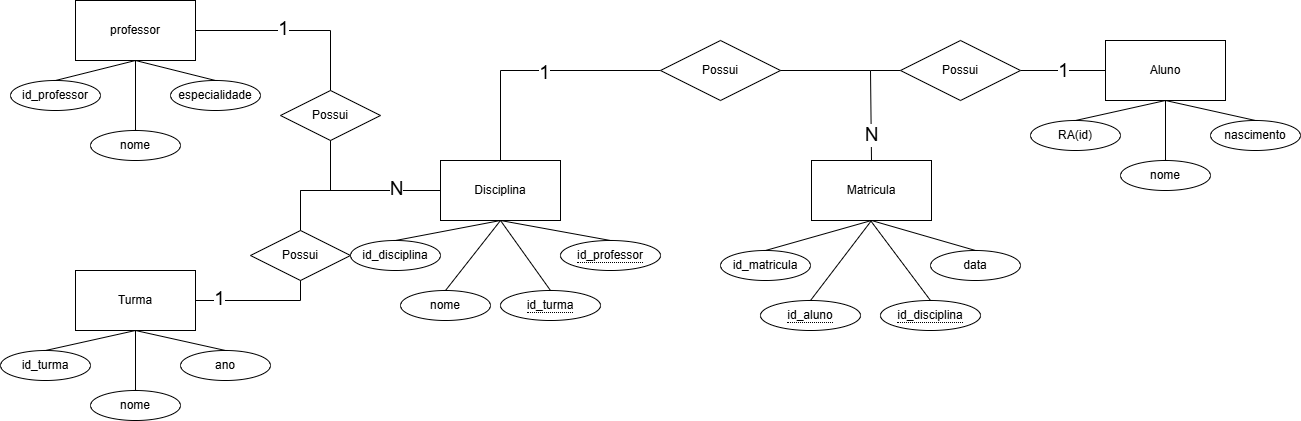

The diagram above was exported from draw.io. Its source (the exported page's mxGraphModel, read from the mxfile embedded in the PNG):
<mxGraphModel dx="1704" dy="664" grid="1" gridSize="10" guides="1" tooltips="1" connect="1" arrows="1" fold="1" page="1" pageScale="1" pageWidth="827" pageHeight="1169" math="0" shadow="0">
  <root>
    <mxCell id="0" />
    <mxCell id="1" parent="0" />
    <mxCell id="v2vk_ird71guNkKU09Qy-1" value="Turma" style="rounded=0;whiteSpace=wrap;html=1;" vertex="1" parent="1">
      <mxGeometry x="505" y="290" width="120" height="60" as="geometry" />
    </mxCell>
    <mxCell id="v2vk_ird71guNkKU09Qy-3" value="id_turma" style="ellipse;whiteSpace=wrap;html=1;" vertex="1" parent="1">
      <mxGeometry x="430" y="370" width="90" height="30" as="geometry" />
    </mxCell>
    <mxCell id="v2vk_ird71guNkKU09Qy-5" value="nome" style="ellipse;whiteSpace=wrap;html=1;" vertex="1" parent="1">
      <mxGeometry x="520" y="410" width="90" height="30" as="geometry" />
    </mxCell>
    <mxCell id="v2vk_ird71guNkKU09Qy-6" value="ano" style="ellipse;whiteSpace=wrap;html=1;" vertex="1" parent="1">
      <mxGeometry x="610" y="370" width="90" height="30" as="geometry" />
    </mxCell>
    <mxCell id="v2vk_ird71guNkKU09Qy-7" value="" style="endArrow=none;html=1;rounded=0;entryX=0.5;entryY=1;entryDx=0;entryDy=0;exitX=0.5;exitY=0;exitDx=0;exitDy=0;" edge="1" parent="1" source="v2vk_ird71guNkKU09Qy-3" target="v2vk_ird71guNkKU09Qy-1">
      <mxGeometry width="50" height="50" relative="1" as="geometry">
        <mxPoint x="805" y="470" as="sourcePoint" />
        <mxPoint x="855" y="420" as="targetPoint" />
      </mxGeometry>
    </mxCell>
    <mxCell id="v2vk_ird71guNkKU09Qy-8" value="" style="endArrow=none;html=1;rounded=0;entryX=0.5;entryY=1;entryDx=0;entryDy=0;exitX=0.5;exitY=0;exitDx=0;exitDy=0;" edge="1" parent="1" source="v2vk_ird71guNkKU09Qy-5" target="v2vk_ird71guNkKU09Qy-1">
      <mxGeometry width="50" height="50" relative="1" as="geometry">
        <mxPoint x="805" y="470" as="sourcePoint" />
        <mxPoint x="855" y="420" as="targetPoint" />
      </mxGeometry>
    </mxCell>
    <mxCell id="v2vk_ird71guNkKU09Qy-9" value="" style="endArrow=none;html=1;rounded=0;entryX=0.5;entryY=1;entryDx=0;entryDy=0;exitX=0.5;exitY=0;exitDx=0;exitDy=0;" edge="1" parent="1" source="v2vk_ird71guNkKU09Qy-6" target="v2vk_ird71guNkKU09Qy-1">
      <mxGeometry width="50" height="50" relative="1" as="geometry">
        <mxPoint x="805" y="470" as="sourcePoint" />
        <mxPoint x="855" y="420" as="targetPoint" />
      </mxGeometry>
    </mxCell>
    <mxCell id="v2vk_ird71guNkKU09Qy-10" value="Aluno" style="rounded=0;whiteSpace=wrap;html=1;" vertex="1" parent="1">
      <mxGeometry x="1535" y="60" width="120" height="60" as="geometry" />
    </mxCell>
    <mxCell id="v2vk_ird71guNkKU09Qy-11" value="RA(id)" style="ellipse;whiteSpace=wrap;html=1;" vertex="1" parent="1">
      <mxGeometry x="1460" y="140" width="90" height="30" as="geometry" />
    </mxCell>
    <mxCell id="v2vk_ird71guNkKU09Qy-12" value="nome" style="ellipse;whiteSpace=wrap;html=1;" vertex="1" parent="1">
      <mxGeometry x="1550" y="180" width="90" height="30" as="geometry" />
    </mxCell>
    <mxCell id="v2vk_ird71guNkKU09Qy-13" value="nascimento" style="ellipse;whiteSpace=wrap;html=1;" vertex="1" parent="1">
      <mxGeometry x="1640" y="140" width="90" height="30" as="geometry" />
    </mxCell>
    <mxCell id="v2vk_ird71guNkKU09Qy-14" value="" style="endArrow=none;html=1;rounded=0;entryX=0.5;entryY=1;entryDx=0;entryDy=0;exitX=0.5;exitY=0;exitDx=0;exitDy=0;" edge="1" parent="1" source="v2vk_ird71guNkKU09Qy-11" target="v2vk_ird71guNkKU09Qy-10">
      <mxGeometry width="50" height="50" relative="1" as="geometry">
        <mxPoint x="1835" y="240" as="sourcePoint" />
        <mxPoint x="1885" y="190" as="targetPoint" />
      </mxGeometry>
    </mxCell>
    <mxCell id="v2vk_ird71guNkKU09Qy-15" value="" style="endArrow=none;html=1;rounded=0;entryX=0.5;entryY=1;entryDx=0;entryDy=0;exitX=0.5;exitY=0;exitDx=0;exitDy=0;" edge="1" parent="1" source="v2vk_ird71guNkKU09Qy-12" target="v2vk_ird71guNkKU09Qy-10">
      <mxGeometry width="50" height="50" relative="1" as="geometry">
        <mxPoint x="1835" y="240" as="sourcePoint" />
        <mxPoint x="1885" y="190" as="targetPoint" />
      </mxGeometry>
    </mxCell>
    <mxCell id="v2vk_ird71guNkKU09Qy-16" value="" style="endArrow=none;html=1;rounded=0;entryX=0.5;entryY=1;entryDx=0;entryDy=0;exitX=0.5;exitY=0;exitDx=0;exitDy=0;" edge="1" parent="1" source="v2vk_ird71guNkKU09Qy-13" target="v2vk_ird71guNkKU09Qy-10">
      <mxGeometry width="50" height="50" relative="1" as="geometry">
        <mxPoint x="1835" y="240" as="sourcePoint" />
        <mxPoint x="1885" y="190" as="targetPoint" />
      </mxGeometry>
    </mxCell>
    <mxCell id="v2vk_ird71guNkKU09Qy-18" value="Disciplina" style="rounded=0;whiteSpace=wrap;html=1;" vertex="1" parent="1">
      <mxGeometry x="870" y="180" width="120" height="60" as="geometry" />
    </mxCell>
    <mxCell id="v2vk_ird71guNkKU09Qy-19" value="id_disciplina" style="ellipse;whiteSpace=wrap;html=1;" vertex="1" parent="1">
      <mxGeometry x="780" y="260" width="90" height="30" as="geometry" />
    </mxCell>
    <mxCell id="v2vk_ird71guNkKU09Qy-20" value="nome" style="ellipse;whiteSpace=wrap;html=1;" vertex="1" parent="1">
      <mxGeometry x="830" y="310" width="90" height="30" as="geometry" />
    </mxCell>
    <mxCell id="v2vk_ird71guNkKU09Qy-22" value="" style="endArrow=none;html=1;rounded=0;entryX=0.5;entryY=1;entryDx=0;entryDy=0;exitX=0.5;exitY=0;exitDx=0;exitDy=0;" edge="1" parent="1" source="v2vk_ird71guNkKU09Qy-19" target="v2vk_ird71guNkKU09Qy-18">
      <mxGeometry width="50" height="50" relative="1" as="geometry">
        <mxPoint x="1170" y="360" as="sourcePoint" />
        <mxPoint x="1220" y="310" as="targetPoint" />
      </mxGeometry>
    </mxCell>
    <mxCell id="v2vk_ird71guNkKU09Qy-23" value="" style="endArrow=none;html=1;rounded=0;entryX=0.5;entryY=1;entryDx=0;entryDy=0;exitX=0.5;exitY=0;exitDx=0;exitDy=0;" edge="1" parent="1" source="v2vk_ird71guNkKU09Qy-20" target="v2vk_ird71guNkKU09Qy-18">
      <mxGeometry width="50" height="50" relative="1" as="geometry">
        <mxPoint x="1170" y="360" as="sourcePoint" />
        <mxPoint x="1220" y="310" as="targetPoint" />
      </mxGeometry>
    </mxCell>
    <mxCell id="v2vk_ird71guNkKU09Qy-24" value="" style="endArrow=none;html=1;rounded=0;entryX=0.5;entryY=1;entryDx=0;entryDy=0;exitX=0.5;exitY=0;exitDx=0;exitDy=0;" edge="1" parent="1" source="v2vk_ird71guNkKU09Qy-50" target="v2vk_ird71guNkKU09Qy-18">
      <mxGeometry width="50" height="50" relative="1" as="geometry">
        <mxPoint x="1035" y="240" as="sourcePoint" />
        <mxPoint x="1220" y="310" as="targetPoint" />
      </mxGeometry>
    </mxCell>
    <mxCell id="v2vk_ird71guNkKU09Qy-27" value="" style="endArrow=none;html=1;rounded=0;exitX=0.5;exitY=0;exitDx=0;exitDy=0;" edge="1" parent="1" source="v2vk_ird71guNkKU09Qy-51">
      <mxGeometry width="50" height="50" relative="1" as="geometry">
        <mxPoint x="985" y="310" as="sourcePoint" />
        <mxPoint x="930" y="240" as="targetPoint" />
      </mxGeometry>
    </mxCell>
    <mxCell id="v2vk_ird71guNkKU09Qy-28" value="professor" style="rounded=0;whiteSpace=wrap;html=1;" vertex="1" parent="1">
      <mxGeometry x="505" y="20" width="120" height="60" as="geometry" />
    </mxCell>
    <mxCell id="v2vk_ird71guNkKU09Qy-29" value="id_professor" style="ellipse;whiteSpace=wrap;html=1;" vertex="1" parent="1">
      <mxGeometry x="440" y="100" width="90" height="30" as="geometry" />
    </mxCell>
    <mxCell id="v2vk_ird71guNkKU09Qy-30" value="nome" style="ellipse;whiteSpace=wrap;html=1;" vertex="1" parent="1">
      <mxGeometry x="520" y="150" width="90" height="30" as="geometry" />
    </mxCell>
    <mxCell id="v2vk_ird71guNkKU09Qy-32" value="" style="endArrow=none;html=1;rounded=0;entryX=0.5;entryY=1;entryDx=0;entryDy=0;exitX=0.5;exitY=0;exitDx=0;exitDy=0;" edge="1" parent="1" source="v2vk_ird71guNkKU09Qy-29" target="v2vk_ird71guNkKU09Qy-28">
      <mxGeometry width="50" height="50" relative="1" as="geometry">
        <mxPoint x="805" y="200" as="sourcePoint" />
        <mxPoint x="855" y="150" as="targetPoint" />
      </mxGeometry>
    </mxCell>
    <mxCell id="v2vk_ird71guNkKU09Qy-33" value="" style="endArrow=none;html=1;rounded=0;entryX=0.5;entryY=1;entryDx=0;entryDy=0;exitX=0.5;exitY=0;exitDx=0;exitDy=0;" edge="1" parent="1" source="v2vk_ird71guNkKU09Qy-30" target="v2vk_ird71guNkKU09Qy-28">
      <mxGeometry width="50" height="50" relative="1" as="geometry">
        <mxPoint x="805" y="200" as="sourcePoint" />
        <mxPoint x="855" y="150" as="targetPoint" />
      </mxGeometry>
    </mxCell>
    <mxCell id="v2vk_ird71guNkKU09Qy-35" value="" style="endArrow=none;html=1;rounded=0;entryX=1;entryY=0.5;entryDx=0;entryDy=0;fontSize=19;exitX=0;exitY=0.5;exitDx=0;exitDy=0;" edge="1" parent="1" target="v2vk_ird71guNkKU09Qy-28" source="v2vk_ird71guNkKU09Qy-18">
      <mxGeometry width="50" height="50" relative="1" as="geometry">
        <mxPoint x="980" y="200" as="sourcePoint" />
        <mxPoint x="1220" y="310" as="targetPoint" />
        <Array as="points">
          <mxPoint x="760" y="210" />
          <mxPoint x="760" y="50" />
        </Array>
      </mxGeometry>
    </mxCell>
    <mxCell id="v2vk_ird71guNkKU09Qy-57" value="&lt;span style=&quot;font-size: 19px;&quot;&gt;1&lt;/span&gt;" style="edgeLabel;html=1;align=center;verticalAlign=middle;resizable=0;points=[];" vertex="1" connectable="0" parent="v2vk_ird71guNkKU09Qy-35">
      <mxGeometry x="0.5703" y="-2" relative="1" as="geometry">
        <mxPoint as="offset" />
      </mxGeometry>
    </mxCell>
    <mxCell id="v2vk_ird71guNkKU09Qy-36" value="especialidade" style="ellipse;whiteSpace=wrap;html=1;" vertex="1" parent="1">
      <mxGeometry x="600" y="100" width="90" height="30" as="geometry" />
    </mxCell>
    <mxCell id="v2vk_ird71guNkKU09Qy-37" value="" style="endArrow=none;html=1;rounded=0;exitX=0.5;exitY=0;exitDx=0;exitDy=0;" edge="1" parent="1" source="v2vk_ird71guNkKU09Qy-36">
      <mxGeometry width="50" height="50" relative="1" as="geometry">
        <mxPoint x="625" y="200" as="sourcePoint" />
        <mxPoint x="565" y="80" as="targetPoint" />
      </mxGeometry>
    </mxCell>
    <mxCell id="v2vk_ird71guNkKU09Qy-38" value="Matricula" style="rounded=0;whiteSpace=wrap;html=1;" vertex="1" parent="1">
      <mxGeometry x="1241" y="180" width="120" height="60" as="geometry" />
    </mxCell>
    <mxCell id="v2vk_ird71guNkKU09Qy-39" value="id_matricula" style="ellipse;whiteSpace=wrap;html=1;" vertex="1" parent="1">
      <mxGeometry x="1150" y="270" width="90" height="30" as="geometry" />
    </mxCell>
    <mxCell id="v2vk_ird71guNkKU09Qy-41" value="data" style="ellipse;whiteSpace=wrap;html=1;" vertex="1" parent="1">
      <mxGeometry x="1360" y="270" width="90" height="30" as="geometry" />
    </mxCell>
    <mxCell id="v2vk_ird71guNkKU09Qy-42" value="" style="endArrow=none;html=1;rounded=0;entryX=0.5;entryY=1;entryDx=0;entryDy=0;exitX=0.5;exitY=0;exitDx=0;exitDy=0;" edge="1" parent="1" source="v2vk_ird71guNkKU09Qy-39" target="v2vk_ird71guNkKU09Qy-38">
      <mxGeometry width="50" height="50" relative="1" as="geometry">
        <mxPoint x="1540" y="370" as="sourcePoint" />
        <mxPoint x="1590" y="320" as="targetPoint" />
      </mxGeometry>
    </mxCell>
    <mxCell id="v2vk_ird71guNkKU09Qy-43" value="" style="endArrow=none;html=1;rounded=0;entryX=0.5;entryY=1;entryDx=0;entryDy=0;exitX=0.5;exitY=0;exitDx=0;exitDy=0;" edge="1" parent="1" source="v2vk_ird71guNkKU09Qy-48" target="v2vk_ird71guNkKU09Qy-38">
      <mxGeometry width="50" height="50" relative="1" as="geometry">
        <mxPoint x="1245" y="320" as="sourcePoint" />
        <mxPoint x="1590" y="320" as="targetPoint" />
      </mxGeometry>
    </mxCell>
    <mxCell id="v2vk_ird71guNkKU09Qy-44" value="" style="endArrow=none;html=1;rounded=0;entryX=0.5;entryY=1;entryDx=0;entryDy=0;exitX=0.5;exitY=0;exitDx=0;exitDy=0;" edge="1" parent="1" source="v2vk_ird71guNkKU09Qy-41" target="v2vk_ird71guNkKU09Qy-38">
      <mxGeometry width="50" height="50" relative="1" as="geometry">
        <mxPoint x="1540" y="370" as="sourcePoint" />
        <mxPoint x="1590" y="320" as="targetPoint" />
      </mxGeometry>
    </mxCell>
    <mxCell id="v2vk_ird71guNkKU09Qy-47" value="" style="endArrow=none;html=1;rounded=0;exitX=0.5;exitY=0;exitDx=0;exitDy=0;" edge="1" parent="1" source="v2vk_ird71guNkKU09Qy-49">
      <mxGeometry width="50" height="50" relative="1" as="geometry">
        <mxPoint x="1355" y="320" as="sourcePoint" />
        <mxPoint x="1300" y="240" as="targetPoint" />
      </mxGeometry>
    </mxCell>
    <mxCell id="v2vk_ird71guNkKU09Qy-48" value="&lt;span style=&quot;border-bottom: 1px dotted&quot;&gt;id_aluno&lt;/span&gt;" style="ellipse;whiteSpace=wrap;html=1;align=center;" vertex="1" parent="1">
      <mxGeometry x="1190" y="320" width="100" height="30" as="geometry" />
    </mxCell>
    <mxCell id="v2vk_ird71guNkKU09Qy-49" value="&lt;span style=&quot;border-bottom: 1px dotted&quot;&gt;id_disciplina&lt;/span&gt;" style="ellipse;whiteSpace=wrap;html=1;align=center;" vertex="1" parent="1">
      <mxGeometry x="1310" y="320" width="100" height="30" as="geometry" />
    </mxCell>
    <mxCell id="v2vk_ird71guNkKU09Qy-50" value="&lt;span style=&quot;border-bottom: 1px dotted&quot;&gt;id_professor&lt;/span&gt;" style="ellipse;whiteSpace=wrap;html=1;align=center;" vertex="1" parent="1">
      <mxGeometry x="990" y="260" width="100" height="30" as="geometry" />
    </mxCell>
    <mxCell id="v2vk_ird71guNkKU09Qy-51" value="&lt;span style=&quot;border-bottom: 1px dotted&quot;&gt;id_turma&lt;/span&gt;" style="ellipse;whiteSpace=wrap;html=1;align=center;" vertex="1" parent="1">
      <mxGeometry x="930" y="310" width="100" height="30" as="geometry" />
    </mxCell>
    <mxCell id="v2vk_ird71guNkKU09Qy-64" value="" style="endArrow=none;html=1;rounded=0;entryX=0;entryY=0.5;entryDx=0;entryDy=0;exitX=0.5;exitY=0;exitDx=0;exitDy=0;" edge="1" parent="1" source="v2vk_ird71guNkKU09Qy-18" target="v2vk_ird71guNkKU09Qy-63">
      <mxGeometry width="50" height="50" relative="1" as="geometry">
        <mxPoint x="345" y="80" as="sourcePoint" />
        <mxPoint x="1520" y="180" as="targetPoint" />
        <Array as="points">
          <mxPoint x="930" y="90" />
        </Array>
      </mxGeometry>
    </mxCell>
    <mxCell id="v2vk_ird71guNkKU09Qy-70" value="1" style="edgeLabel;html=1;align=center;verticalAlign=middle;resizable=0;points=[];fontSize=19;" vertex="1" connectable="0" parent="v2vk_ird71guNkKU09Qy-64">
      <mxGeometry x="0.0641" y="-2" relative="1" as="geometry">
        <mxPoint as="offset" />
      </mxGeometry>
    </mxCell>
    <mxCell id="v2vk_ird71guNkKU09Qy-63" value="Possui" style="shape=rhombus;perimeter=rhombusPerimeter;whiteSpace=wrap;html=1;align=center;" vertex="1" parent="1">
      <mxGeometry x="1090" y="60" width="120" height="60" as="geometry" />
    </mxCell>
    <mxCell id="v2vk_ird71guNkKU09Qy-69" value="" style="endArrow=none;html=1;rounded=0;exitX=1;exitY=0.5;exitDx=0;exitDy=0;entryX=0.5;entryY=0;entryDx=0;entryDy=0;" edge="1" parent="1" source="v2vk_ird71guNkKU09Qy-63" target="v2vk_ird71guNkKU09Qy-38">
      <mxGeometry relative="1" as="geometry">
        <mxPoint x="790" y="270" as="sourcePoint" />
        <mxPoint x="950" y="270" as="targetPoint" />
        <Array as="points">
          <mxPoint x="1300" y="90" />
        </Array>
      </mxGeometry>
    </mxCell>
    <mxCell id="v2vk_ird71guNkKU09Qy-89" value="N" style="edgeLabel;html=1;align=center;verticalAlign=middle;resizable=0;points=[];fontSize=19;" vertex="1" connectable="0" parent="v2vk_ird71guNkKU09Qy-69">
      <mxGeometry x="0.1551" y="1" relative="1" as="geometry">
        <mxPoint x="-1" y="51" as="offset" />
      </mxGeometry>
    </mxCell>
    <mxCell id="v2vk_ird71guNkKU09Qy-73" value="" style="endArrow=none;html=1;rounded=0;entryX=1;entryY=0.5;entryDx=0;entryDy=0;fontSize=19;" edge="1" parent="1" target="v2vk_ird71guNkKU09Qy-1">
      <mxGeometry width="50" height="50" relative="1" as="geometry">
        <mxPoint x="730" y="320" as="sourcePoint" />
        <mxPoint x="685" y="60" as="targetPoint" />
        <Array as="points" />
      </mxGeometry>
    </mxCell>
    <mxCell id="v2vk_ird71guNkKU09Qy-75" value="&lt;span style=&quot;font-size: 19px;&quot;&gt;1&lt;/span&gt;" style="edgeLabel;html=1;align=center;verticalAlign=middle;resizable=0;points=[];" vertex="1" connectable="0" parent="v2vk_ird71guNkKU09Qy-73">
      <mxGeometry x="0.5703" y="-2" relative="1" as="geometry">
        <mxPoint as="offset" />
      </mxGeometry>
    </mxCell>
    <mxCell id="v2vk_ird71guNkKU09Qy-77" value="Possui" style="shape=rhombus;perimeter=rhombusPerimeter;whiteSpace=wrap;html=1;align=center;" vertex="1" parent="1">
      <mxGeometry x="710" y="110" width="100" height="50" as="geometry" />
    </mxCell>
    <mxCell id="v2vk_ird71guNkKU09Qy-84" value="" style="endArrow=none;html=1;rounded=0;exitX=0;exitY=0.5;exitDx=0;exitDy=0;" edge="1" parent="1" source="v2vk_ird71guNkKU09Qy-95">
      <mxGeometry relative="1" as="geometry">
        <mxPoint x="1180" y="100" as="sourcePoint" />
        <mxPoint x="1300" y="90" as="targetPoint" />
        <Array as="points">
          <mxPoint x="1300" y="90" />
        </Array>
      </mxGeometry>
    </mxCell>
    <mxCell id="v2vk_ird71guNkKU09Qy-92" value="" style="endArrow=none;html=1;rounded=0;entryX=1;entryY=0.5;entryDx=0;entryDy=0;fontSize=19;" edge="1" parent="1" source="v2vk_ird71guNkKU09Qy-98">
      <mxGeometry width="50" height="50" relative="1" as="geometry">
        <mxPoint x="840" y="210" as="sourcePoint" />
        <mxPoint x="729.9999999999995" y="320" as="targetPoint" />
        <Array as="points">
          <mxPoint x="730" y="210" />
          <mxPoint x="730" y="320" />
        </Array>
      </mxGeometry>
    </mxCell>
    <mxCell id="v2vk_ird71guNkKU09Qy-96" value="" style="endArrow=none;html=1;rounded=0;exitX=0;exitY=0.5;exitDx=0;exitDy=0;entryX=1;entryY=0.5;entryDx=0;entryDy=0;" edge="1" parent="1" source="v2vk_ird71guNkKU09Qy-10" target="v2vk_ird71guNkKU09Qy-95">
      <mxGeometry relative="1" as="geometry">
        <mxPoint x="1534.79" y="90" as="sourcePoint" />
        <mxPoint x="1490" y="90" as="targetPoint" />
        <Array as="points" />
      </mxGeometry>
    </mxCell>
    <mxCell id="v2vk_ird71guNkKU09Qy-97" value="1" style="edgeLabel;html=1;align=center;verticalAlign=middle;resizable=0;points=[];fontSize=19;" vertex="1" connectable="0" parent="v2vk_ird71guNkKU09Qy-96">
      <mxGeometry x="-0.7348" y="2" relative="1" as="geometry">
        <mxPoint x="-32" y="-2" as="offset" />
      </mxGeometry>
    </mxCell>
    <mxCell id="v2vk_ird71guNkKU09Qy-95" value="Possui" style="shape=rhombus;perimeter=rhombusPerimeter;whiteSpace=wrap;html=1;align=center;" vertex="1" parent="1">
      <mxGeometry x="1330" y="60" width="120" height="60" as="geometry" />
    </mxCell>
    <mxCell id="v2vk_ird71guNkKU09Qy-99" value="" style="endArrow=none;html=1;rounded=0;fontSize=19;" edge="1" parent="1">
      <mxGeometry width="50" height="50" relative="1" as="geometry">
        <mxPoint x="840" y="210" as="sourcePoint" />
        <mxPoint x="730" y="210" as="targetPoint" />
        <Array as="points" />
      </mxGeometry>
    </mxCell>
    <mxCell id="v2vk_ird71guNkKU09Qy-100" value="N" style="edgeLabel;html=1;align=center;verticalAlign=middle;resizable=0;points=[];fontSize=19;" vertex="1" connectable="0" parent="v2vk_ird71guNkKU09Qy-99">
      <mxGeometry x="-0.7465" y="-2" relative="1" as="geometry">
        <mxPoint x="-1" as="offset" />
      </mxGeometry>
    </mxCell>
    <mxCell id="v2vk_ird71guNkKU09Qy-98" value="Possui" style="shape=rhombus;perimeter=rhombusPerimeter;whiteSpace=wrap;html=1;align=center;" vertex="1" parent="1">
      <mxGeometry x="680" y="250" width="100" height="50" as="geometry" />
    </mxCell>
  </root>
</mxGraphModel>